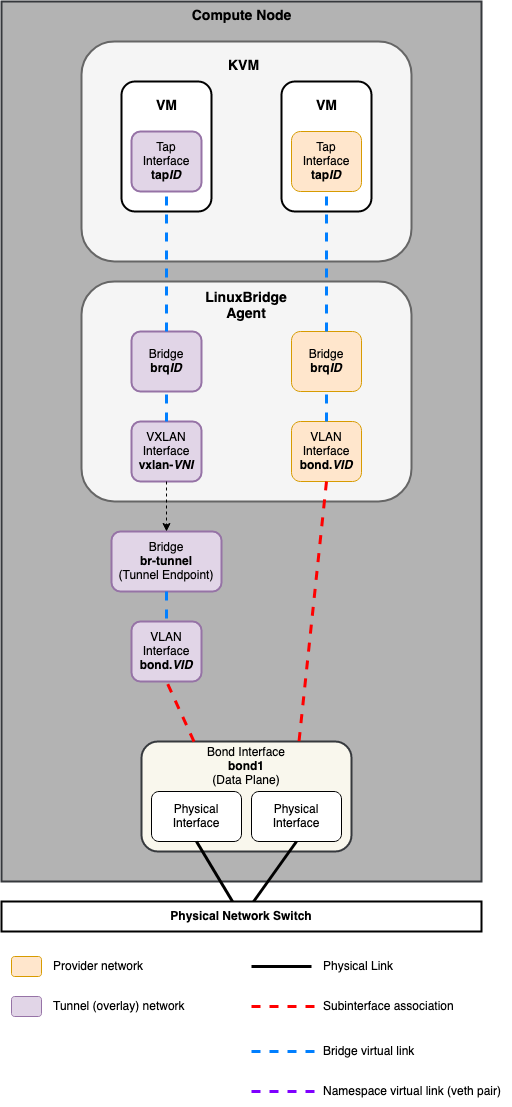

The diagram above was exported from draw.io. Its source (the exported page's mxGraphModel, read from the mxfile embedded in the PNG):
<mxGraphModel dx="775" dy="651" grid="1" gridSize="10" guides="1" tooltips="1" connect="1" arrows="1" fold="1" page="1" pageScale="1" pageWidth="850" pageHeight="1100" math="0" shadow="0">
  <root>
    <mxCell id="0" />
    <mxCell id="1" parent="0" />
    <mxCell id="muJ_Jr7roWdHAucjVn-Z-50" value="" style="rounded=0;whiteSpace=wrap;html=1;strokeWidth=2;fillColor=#B3B3B3;strokeColor=#36393d;" parent="1" vertex="1">
      <mxGeometry x="120" y="180" width="480" height="880" as="geometry" />
    </mxCell>
    <mxCell id="muJ_Jr7roWdHAucjVn-Z-42" value="" style="rounded=1;whiteSpace=wrap;html=1;strokeWidth=2;fillColor=#f5f5f5;fontColor=#333333;strokeColor=#666666;" parent="1" vertex="1">
      <mxGeometry x="200" y="220" width="330" height="220" as="geometry" />
    </mxCell>
    <mxCell id="e007q-_ha0-LATso5mIi-2" value="" style="rounded=1;whiteSpace=wrap;html=1;strokeWidth=2;" vertex="1" parent="1">
      <mxGeometry x="400" y="260" width="90" height="130" as="geometry" />
    </mxCell>
    <mxCell id="e007q-_ha0-LATso5mIi-3" value="&lt;b&gt;VM&lt;/b&gt;" style="text;html=1;strokeColor=none;fillColor=none;align=center;verticalAlign=middle;whiteSpace=wrap;rounded=0;strokeWidth=2;fontSize=14;" vertex="1" parent="1">
      <mxGeometry x="382.5" y="270" width="125" height="30" as="geometry" />
    </mxCell>
    <mxCell id="muJ_Jr7roWdHAucjVn-Z-46" value="" style="rounded=1;whiteSpace=wrap;html=1;strokeWidth=2;fillColor=#f5f5f5;fontColor=#333333;strokeColor=#666666;" parent="1" vertex="1">
      <mxGeometry x="200" y="460" width="330" height="220" as="geometry" />
    </mxCell>
    <mxCell id="muJ_Jr7roWdHAucjVn-Z-37" value="" style="rounded=1;whiteSpace=wrap;html=1;strokeWidth=2;" parent="1" vertex="1">
      <mxGeometry x="240" y="260" width="90" height="130" as="geometry" />
    </mxCell>
    <mxCell id="muJ_Jr7roWdHAucjVn-Z-4" value="&lt;div&gt;Tap&lt;/div&gt;&lt;div&gt;Interface&lt;/div&gt;&lt;div&gt;&lt;b&gt;tap&lt;i&gt;ID&lt;/i&gt;&lt;/b&gt;&lt;br&gt;&lt;/div&gt;" style="rounded=1;whiteSpace=wrap;html=1;fillColor=#e1d5e7;strokeColor=#9673a6;strokeWidth=2;" parent="1" vertex="1">
      <mxGeometry x="250" y="310" width="70" height="60" as="geometry" />
    </mxCell>
    <mxCell id="muJ_Jr7roWdHAucjVn-Z-6" value="&lt;div&gt;Tap&lt;/div&gt;&lt;div&gt;Interface&lt;/div&gt;&lt;div&gt;&lt;b&gt;tap&lt;i&gt;ID&lt;/i&gt;&lt;/b&gt;&lt;br&gt;&lt;/div&gt;" style="rounded=1;whiteSpace=wrap;html=1;fillColor=#ffe6cc;strokeColor=#d79b00;" parent="1" vertex="1">
      <mxGeometry x="410" y="310" width="70" height="60" as="geometry" />
    </mxCell>
    <mxCell id="muJ_Jr7roWdHAucjVn-Z-7" value="&lt;div&gt;Bridge&lt;/div&gt;&lt;div&gt;&lt;b&gt;brq&lt;i&gt;ID&lt;/i&gt;&lt;/b&gt;&lt;br&gt;&lt;/div&gt;" style="rounded=1;whiteSpace=wrap;html=1;fillColor=#e1d5e7;strokeColor=#9673a6;strokeWidth=2;" parent="1" vertex="1">
      <mxGeometry x="250" y="510" width="70" height="60" as="geometry" />
    </mxCell>
    <mxCell id="muJ_Jr7roWdHAucjVn-Z-8" value="&lt;div&gt;Bridge&lt;/div&gt;&lt;div&gt;&lt;b&gt;brq&lt;i&gt;ID&lt;/i&gt;&lt;/b&gt;&lt;br&gt;&lt;/div&gt;" style="rounded=1;whiteSpace=wrap;html=1;fillColor=#ffe6cc;strokeColor=#d79b00;" parent="1" vertex="1">
      <mxGeometry x="410" y="510" width="70" height="60" as="geometry" />
    </mxCell>
    <mxCell id="muJ_Jr7roWdHAucjVn-Z-9" value="&lt;div&gt;VXLAN&lt;/div&gt;&lt;div&gt;Interface&lt;br&gt;&lt;/div&gt;&lt;div&gt;&lt;b&gt;vxlan-&lt;i&gt;VNI&lt;/i&gt;&lt;/b&gt;&lt;br&gt;&lt;/div&gt;" style="rounded=1;whiteSpace=wrap;html=1;fillColor=#e1d5e7;strokeColor=#9673a6;strokeWidth=2;" parent="1" vertex="1">
      <mxGeometry x="250" y="600" width="70" height="60" as="geometry" />
    </mxCell>
    <mxCell id="muJ_Jr7roWdHAucjVn-Z-11" value="&lt;div&gt;VLAN&lt;/div&gt;&lt;div&gt;Interface&lt;br&gt;&lt;/div&gt;&lt;div&gt;&lt;b&gt;bond.&lt;i&gt;VID&lt;/i&gt;&lt;/b&gt;&lt;br&gt;&lt;/div&gt;" style="rounded=1;whiteSpace=wrap;html=1;fillColor=#ffe6cc;strokeColor=#d79b00;" parent="1" vertex="1">
      <mxGeometry x="410" y="600" width="70" height="60" as="geometry" />
    </mxCell>
    <mxCell id="muJ_Jr7roWdHAucjVn-Z-13" value="&lt;div&gt;Bridge&lt;/div&gt;&lt;div&gt;&lt;b&gt;br-tunnel&lt;/b&gt;&lt;/div&gt;&lt;div&gt;(Tunnel Endpoint)&lt;b&gt;&lt;br&gt;&lt;/b&gt;&lt;/div&gt;" style="rounded=1;whiteSpace=wrap;html=1;fillColor=#e1d5e7;strokeColor=#9673a6;strokeWidth=2;" parent="1" vertex="1">
      <mxGeometry x="230" y="710" width="110" height="60" as="geometry" />
    </mxCell>
    <mxCell id="muJ_Jr7roWdHAucjVn-Z-14" value="&lt;div&gt;VLAN&lt;/div&gt;&lt;div&gt;Interface&lt;/div&gt;&lt;div&gt;&lt;b&gt;bond.&lt;i&gt;VID&lt;/i&gt;&lt;/b&gt;&lt;br&gt;&lt;/div&gt;" style="rounded=1;whiteSpace=wrap;html=1;fillColor=#e1d5e7;strokeColor=#9673a6;strokeWidth=2;" parent="1" vertex="1">
      <mxGeometry x="250" y="800" width="70" height="60" as="geometry" />
    </mxCell>
    <mxCell id="muJ_Jr7roWdHAucjVn-Z-17" value="" style="rounded=1;whiteSpace=wrap;html=1;strokeWidth=2;fillColor=#f9f7ed;strokeColor=#36393d;" parent="1" vertex="1">
      <mxGeometry x="260" y="920" width="210" height="110" as="geometry" />
    </mxCell>
    <mxCell id="muJ_Jr7roWdHAucjVn-Z-18" value="&lt;div&gt;Bond Interface&lt;/div&gt;&lt;div&gt;&lt;b&gt;bond1&lt;/b&gt;&lt;/div&gt;&lt;div&gt;(Data Plane)&lt;/div&gt;" style="text;html=1;strokeColor=none;fillColor=none;align=center;verticalAlign=middle;whiteSpace=wrap;rounded=0;" parent="1" vertex="1">
      <mxGeometry x="320" y="930" width="90" height="30" as="geometry" />
    </mxCell>
    <mxCell id="muJ_Jr7roWdHAucjVn-Z-19" value="Physical Interface" style="rounded=1;whiteSpace=wrap;html=1;" parent="1" vertex="1">
      <mxGeometry x="270" y="970" width="90" height="50" as="geometry" />
    </mxCell>
    <mxCell id="muJ_Jr7roWdHAucjVn-Z-20" value="Physical Interface" style="rounded=1;whiteSpace=wrap;html=1;" parent="1" vertex="1">
      <mxGeometry x="370" y="970" width="90" height="50" as="geometry" />
    </mxCell>
    <mxCell id="muJ_Jr7roWdHAucjVn-Z-27" value="" style="endArrow=none;html=1;rounded=0;entryX=0.5;entryY=1;entryDx=0;entryDy=0;exitX=0.5;exitY=0;exitDx=0;exitDy=0;strokeWidth=3;dashed=1;strokeColor=#007FFF;" parent="1" source="muJ_Jr7roWdHAucjVn-Z-7" target="muJ_Jr7roWdHAucjVn-Z-4" edge="1">
      <mxGeometry width="50" height="50" relative="1" as="geometry">
        <mxPoint x="245" y="370" as="sourcePoint" />
        <mxPoint x="245" y="310" as="targetPoint" />
      </mxGeometry>
    </mxCell>
    <mxCell id="muJ_Jr7roWdHAucjVn-Z-29" value="" style="endArrow=none;html=1;rounded=0;entryX=0.5;entryY=1;entryDx=0;entryDy=0;exitX=0.5;exitY=0;exitDx=0;exitDy=0;strokeWidth=3;dashed=1;strokeColor=#007FFF;" parent="1" source="muJ_Jr7roWdHAucjVn-Z-8" target="muJ_Jr7roWdHAucjVn-Z-6" edge="1">
      <mxGeometry width="50" height="50" relative="1" as="geometry">
        <mxPoint x="295" y="520" as="sourcePoint" />
        <mxPoint x="245" y="430" as="targetPoint" />
      </mxGeometry>
    </mxCell>
    <mxCell id="muJ_Jr7roWdHAucjVn-Z-30" value="" style="endArrow=none;html=1;rounded=0;entryX=0.5;entryY=1;entryDx=0;entryDy=0;exitX=0.5;exitY=0;exitDx=0;exitDy=0;strokeWidth=3;dashed=1;strokeColor=#007FFF;" parent="1" source="muJ_Jr7roWdHAucjVn-Z-9" target="muJ_Jr7roWdHAucjVn-Z-7" edge="1">
      <mxGeometry width="50" height="50" relative="1" as="geometry">
        <mxPoint x="305" y="530" as="sourcePoint" />
        <mxPoint x="255" y="440" as="targetPoint" />
      </mxGeometry>
    </mxCell>
    <mxCell id="muJ_Jr7roWdHAucjVn-Z-32" value="" style="endArrow=classic;html=1;rounded=0;entryX=0.5;entryY=0;entryDx=0;entryDy=0;exitX=0.5;exitY=1;exitDx=0;exitDy=0;strokeWidth=1;dashed=1;strokeColor=#000000;startArrow=none;startFill=0;endFill=1;" parent="1" source="muJ_Jr7roWdHAucjVn-Z-9" target="muJ_Jr7roWdHAucjVn-Z-13" edge="1">
      <mxGeometry width="50" height="50" relative="1" as="geometry">
        <mxPoint x="315" y="540" as="sourcePoint" />
        <mxPoint x="265" y="450" as="targetPoint" />
      </mxGeometry>
    </mxCell>
    <mxCell id="muJ_Jr7roWdHAucjVn-Z-33" value="" style="endArrow=none;html=1;rounded=0;entryX=0.5;entryY=0;entryDx=0;entryDy=0;exitX=0.5;exitY=1;exitDx=0;exitDy=0;strokeWidth=3;dashed=1;strokeColor=#007FFF;" parent="1" source="muJ_Jr7roWdHAucjVn-Z-13" target="muJ_Jr7roWdHAucjVn-Z-14" edge="1">
      <mxGeometry width="50" height="50" relative="1" as="geometry">
        <mxPoint x="325" y="550" as="sourcePoint" />
        <mxPoint x="275" y="460" as="targetPoint" />
      </mxGeometry>
    </mxCell>
    <mxCell id="muJ_Jr7roWdHAucjVn-Z-34" value="" style="endArrow=none;html=1;rounded=0;entryX=0.5;entryY=1;entryDx=0;entryDy=0;exitX=0.5;exitY=0;exitDx=0;exitDy=0;strokeWidth=3;dashed=1;strokeColor=#007FFF;" parent="1" source="muJ_Jr7roWdHAucjVn-Z-11" target="muJ_Jr7roWdHAucjVn-Z-8" edge="1">
      <mxGeometry width="50" height="50" relative="1" as="geometry">
        <mxPoint x="335" y="560" as="sourcePoint" />
        <mxPoint x="285" y="470" as="targetPoint" />
      </mxGeometry>
    </mxCell>
    <mxCell id="muJ_Jr7roWdHAucjVn-Z-35" value="" style="endArrow=none;html=1;rounded=0;entryX=0.5;entryY=1;entryDx=0;entryDy=0;exitX=0.25;exitY=0;exitDx=0;exitDy=0;strokeWidth=3;dashed=1;fillColor=#e51400;strokeColor=#FF0000;" parent="1" source="muJ_Jr7roWdHAucjVn-Z-17" target="muJ_Jr7roWdHAucjVn-Z-14" edge="1">
      <mxGeometry width="50" height="50" relative="1" as="geometry">
        <mxPoint x="420" y="880" as="sourcePoint" />
        <mxPoint x="370" y="790" as="targetPoint" />
      </mxGeometry>
    </mxCell>
    <mxCell id="muJ_Jr7roWdHAucjVn-Z-36" value="" style="endArrow=none;html=1;rounded=0;entryX=0.75;entryY=0;entryDx=0;entryDy=0;exitX=0.5;exitY=1;exitDx=0;exitDy=0;strokeWidth=3;dashed=1;fillColor=#e51400;strokeColor=#FF0000;" parent="1" source="muJ_Jr7roWdHAucjVn-Z-11" target="muJ_Jr7roWdHAucjVn-Z-17" edge="1">
      <mxGeometry width="50" height="50" relative="1" as="geometry">
        <mxPoint x="355" y="580" as="sourcePoint" />
        <mxPoint x="305" y="490" as="targetPoint" />
      </mxGeometry>
    </mxCell>
    <mxCell id="muJ_Jr7roWdHAucjVn-Z-47" value="&lt;div style=&quot;font-size: 14px;&quot;&gt;&lt;font style=&quot;font-size: 14px;&quot;&gt;LinuxBridge&lt;/font&gt;&lt;/div&gt;&lt;div style=&quot;font-size: 14px;&quot;&gt;&lt;font style=&quot;font-size: 14px;&quot;&gt;Agent&lt;br&gt;&lt;/font&gt;&lt;/div&gt;" style="text;html=1;strokeColor=none;fillColor=none;align=center;verticalAlign=middle;whiteSpace=wrap;rounded=0;strokeWidth=2;fontStyle=1" parent="1" vertex="1">
      <mxGeometry x="320" y="470" width="90" height="30" as="geometry" />
    </mxCell>
    <mxCell id="muJ_Jr7roWdHAucjVn-Z-48" value="" style="endArrow=none;html=1;rounded=0;entryX=0.5;entryY=1;entryDx=0;entryDy=0;strokeWidth=3;" parent="1" source="muJ_Jr7roWdHAucjVn-Z-21" target="muJ_Jr7roWdHAucjVn-Z-19" edge="1">
      <mxGeometry width="50" height="50" relative="1" as="geometry">
        <mxPoint x="322.5" y="930.0000000000002" as="sourcePoint" />
        <mxPoint x="295" y="870" as="targetPoint" />
      </mxGeometry>
    </mxCell>
    <mxCell id="muJ_Jr7roWdHAucjVn-Z-49" value="" style="endArrow=none;html=1;rounded=0;entryX=0.5;entryY=1;entryDx=0;entryDy=0;strokeWidth=3;" parent="1" target="muJ_Jr7roWdHAucjVn-Z-20" edge="1">
      <mxGeometry width="50" height="50" relative="1" as="geometry">
        <mxPoint x="365" y="1090" as="sourcePoint" />
        <mxPoint x="325" y="1030.0000000000002" as="targetPoint" />
      </mxGeometry>
    </mxCell>
    <mxCell id="muJ_Jr7roWdHAucjVn-Z-21" value="Physical Network Switch" style="rounded=0;whiteSpace=wrap;html=1;strokeWidth=2;fontStyle=1" parent="1" vertex="1">
      <mxGeometry x="120" y="1080" width="480" height="30" as="geometry" />
    </mxCell>
    <mxCell id="muJ_Jr7roWdHAucjVn-Z-51" value="&lt;b&gt;Compute Node&lt;/b&gt;" style="text;html=1;strokeColor=none;fillColor=none;align=center;verticalAlign=middle;whiteSpace=wrap;rounded=0;strokeWidth=2;fontSize=14;" parent="1" vertex="1">
      <mxGeometry x="297.5" y="180" width="125" height="30" as="geometry" />
    </mxCell>
    <mxCell id="muJ_Jr7roWdHAucjVn-Z-72" value="" style="rounded=1;whiteSpace=wrap;html=1;fillColor=#ffe6cc;strokeColor=#d79b00;" parent="1" vertex="1">
      <mxGeometry x="130" y="1135" width="30" height="20" as="geometry" />
    </mxCell>
    <mxCell id="muJ_Jr7roWdHAucjVn-Z-73" value="" style="rounded=1;whiteSpace=wrap;html=1;fillColor=#e1d5e7;strokeColor=#9673a6;" parent="1" vertex="1">
      <mxGeometry x="130" y="1175" width="30" height="20" as="geometry" />
    </mxCell>
    <mxCell id="muJ_Jr7roWdHAucjVn-Z-76" value="&lt;font style=&quot;font-size: 12px;&quot;&gt;Provider network&lt;/font&gt;" style="text;html=1;strokeColor=none;fillColor=none;align=left;verticalAlign=middle;whiteSpace=wrap;rounded=0;strokeWidth=1;fontSize=14;" parent="1" vertex="1">
      <mxGeometry x="170" y="1130" width="150" height="30" as="geometry" />
    </mxCell>
    <mxCell id="muJ_Jr7roWdHAucjVn-Z-77" value="&lt;font style=&quot;font-size: 12px;&quot;&gt;Tunnel (overlay) network&lt;/font&gt;" style="text;html=1;strokeColor=none;fillColor=none;align=left;verticalAlign=middle;whiteSpace=wrap;rounded=0;strokeWidth=1;fontSize=14;" parent="1" vertex="1">
      <mxGeometry x="170" y="1170" width="150" height="30" as="geometry" />
    </mxCell>
    <mxCell id="muJ_Jr7roWdHAucjVn-Z-78" value="" style="endArrow=none;html=1;rounded=0;strokeWidth=3;exitX=1;exitY=0.5;exitDx=0;exitDy=0;dashed=1;fillColor=#ffff88;strokeColor=#FF0000;" parent="1" edge="1">
      <mxGeometry width="50" height="50" relative="1" as="geometry">
        <mxPoint x="370" y="1185" as="sourcePoint" />
        <mxPoint x="440" y="1185" as="targetPoint" />
      </mxGeometry>
    </mxCell>
    <mxCell id="muJ_Jr7roWdHAucjVn-Z-79" value="" style="endArrow=none;html=1;rounded=0;strokeWidth=3;exitX=1;exitY=0.5;exitDx=0;exitDy=0;" parent="1" edge="1">
      <mxGeometry width="50" height="50" relative="1" as="geometry">
        <mxPoint x="370" y="1145" as="sourcePoint" />
        <mxPoint x="430" y="1145" as="targetPoint" />
      </mxGeometry>
    </mxCell>
    <mxCell id="muJ_Jr7roWdHAucjVn-Z-80" value="Physical Link" style="text;html=1;strokeColor=none;fillColor=none;align=left;verticalAlign=middle;whiteSpace=wrap;rounded=0;" parent="1" vertex="1">
      <mxGeometry x="440" y="1130" width="90" height="30" as="geometry" />
    </mxCell>
    <mxCell id="muJ_Jr7roWdHAucjVn-Z-81" value="&lt;div&gt;Subinterface association&lt;br&gt;&lt;/div&gt;" style="text;html=1;strokeColor=none;fillColor=none;align=left;verticalAlign=middle;whiteSpace=wrap;rounded=0;" parent="1" vertex="1">
      <mxGeometry x="440" y="1170" width="190" height="30" as="geometry" />
    </mxCell>
    <mxCell id="muJ_Jr7roWdHAucjVn-Z-82" value="" style="endArrow=none;html=1;rounded=0;strokeWidth=3;exitX=1;exitY=0.5;exitDx=0;exitDy=0;dashed=1;strokeColor=#7F00FF;" parent="1" edge="1">
      <mxGeometry width="50" height="50" relative="1" as="geometry">
        <mxPoint x="370" y="1270" as="sourcePoint" />
        <mxPoint x="440" y="1270" as="targetPoint" />
      </mxGeometry>
    </mxCell>
    <mxCell id="muJ_Jr7roWdHAucjVn-Z-83" value="" style="endArrow=none;html=1;rounded=0;strokeWidth=3;exitX=1;exitY=0.5;exitDx=0;exitDy=0;dashed=1;strokeColor=#007FFF;" parent="1" edge="1">
      <mxGeometry width="50" height="50" relative="1" as="geometry">
        <mxPoint x="370" y="1230" as="sourcePoint" />
        <mxPoint x="440" y="1230" as="targetPoint" />
      </mxGeometry>
    </mxCell>
    <mxCell id="muJ_Jr7roWdHAucjVn-Z-84" value="Bridge virtual link" style="text;html=1;strokeColor=none;fillColor=none;align=left;verticalAlign=middle;whiteSpace=wrap;rounded=0;" parent="1" vertex="1">
      <mxGeometry x="440" y="1215" width="100" height="30" as="geometry" />
    </mxCell>
    <mxCell id="muJ_Jr7roWdHAucjVn-Z-85" value="Namespace virtual link (veth pair)" style="text;html=1;strokeColor=none;fillColor=none;align=left;verticalAlign=middle;whiteSpace=wrap;rounded=0;" parent="1" vertex="1">
      <mxGeometry x="440" y="1255" width="180" height="30" as="geometry" />
    </mxCell>
    <mxCell id="e007q-_ha0-LATso5mIi-1" value="&lt;b&gt;VM&lt;/b&gt;" style="text;html=1;strokeColor=none;fillColor=none;align=center;verticalAlign=middle;whiteSpace=wrap;rounded=0;strokeWidth=2;fontSize=14;" vertex="1" parent="1">
      <mxGeometry x="222.5" y="270" width="125" height="30" as="geometry" />
    </mxCell>
    <mxCell id="e007q-_ha0-LATso5mIi-4" value="KVM" style="text;html=1;strokeColor=none;fillColor=none;align=center;verticalAlign=middle;whiteSpace=wrap;rounded=0;strokeWidth=2;fontSize=14;fontStyle=1" vertex="1" parent="1">
      <mxGeometry x="300" y="230" width="125" height="30" as="geometry" />
    </mxCell>
  </root>
</mxGraphModel>